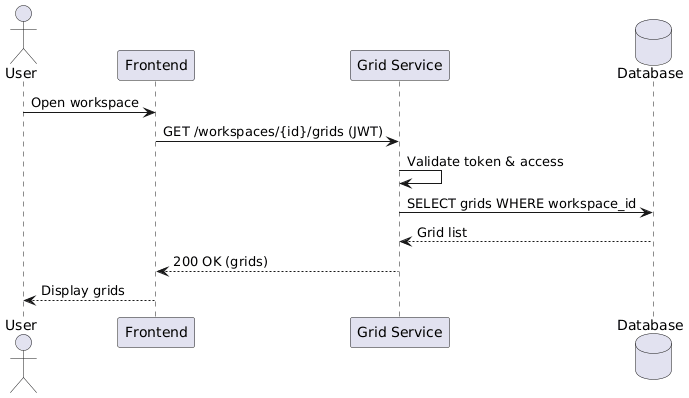

The diagram above was rendered by PlantUML. Its source (embedded in the PNG):
@startuml
actor User
participant "Frontend" as FE
participant "Grid Service" as GS
database "Database" as DB

User -> FE : Open workspace
FE -> GS : GET /workspaces/{id}/grids (JWT)
GS -> GS : Validate token & access
GS -> DB : SELECT grids WHERE workspace_id
DB --> GS : Grid list
GS --> FE : 200 OK (grids)
FE --> User : Display grids
@enduml